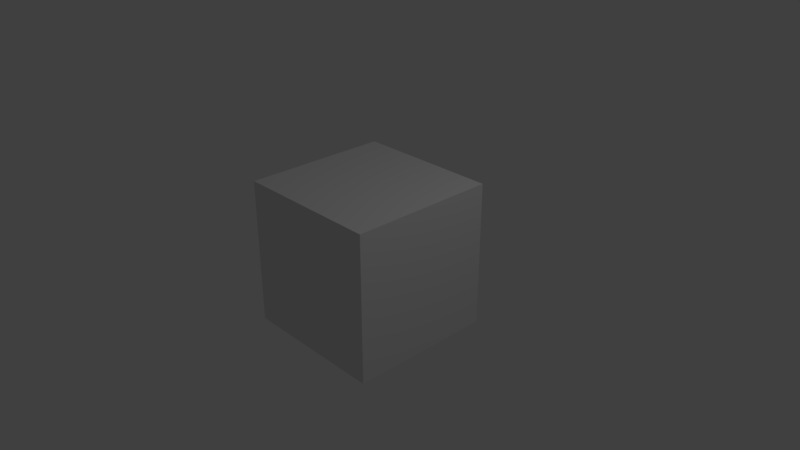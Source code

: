# Source: endme.blend  (saved by Blender 2.78.0; exported with 4.5.12 LTS)
import bpy
from mathutils import Matrix  # noqa: F401  (used for matrix-valued properties, if any)

bpy.ops.wm.read_factory_settings(use_empty=True)
scene = bpy.context.scene
scene.name = 'Scene'

# ---- collections
col_collection_1 = bpy.data.collections.new('Collection 1'); scene.collection.children.link(col_collection_1)

# ---- materials (node trees are filled in below, after node groups)
mat_material = bpy.data.materials.new('Material')
mat_material.alpha_threshold = 0.0
mat_material.use_transparent_shadow = False
mat_material.roughness = 0.5
mat_material.line_color = (0.0, 0.0, 0.0, 1.0)

# ---- material node trees

# ---- world
world_world = bpy.data.worlds.new('World'); scene.world = world_world
world_world.color = (0.05088, 0.05088, 0.05088)
world_world.use_sun_shadow = False
world_world.sun_shadow_jitter_overblur = 0.0
world_world.cycles.sampling_method = 'MANUAL'

# ---- cameras
cam_camera = bpy.data.cameras.new('Camera')
cam_camera.clip_end = 100.0
cam_camera.lens = 35.0
cam_camera.sensor_width = 32.0
cam_camera.sensor_height = 18.0
cam_camera.ortho_scale = 7.314
cam_camera.dof.focus_distance = 0.0
cam_camera.dof.aperture_fstop = 128.0

# ---- lights
light_lamp = bpy.data.lights.new('Lamp', 'POINT')
light_lamp.transmission_factor = 0.0
light_lamp.cutoff_distance = 30.0
light_lamp.energy = 100.0
light_lamp.shadow_buffer_clip_start = 1.001
light_lamp.shadow_soft_size = 0.1
light_lamp.shadow_maximum_resolution = 0.006
light_lamp.use_absolute_resolution = True

# ---- meshes
me_cube = bpy.data.meshes.new('Cube')
me_cube.from_pydata([(1.0, 1.0, -1.0), (1.0, -1.0, -1.0), (-1.0, -1.0, -1.0), (-1.0, 1.0, -1.0), (1.0, 1.0, 1.0), (1.0, -1.0, 1.0), (-1.0, -1.0, 1.0), (-1.0, 1.0, 1.0)], [], [(0, 1, 2, 3), (4, 7, 6, 5), (0, 4, 5, 1), (1, 5, 6, 2), (2, 6, 7, 3), (4, 0, 3, 7)])
me_cube.materials.append(mat_material)
me_cube.use_remesh_preserve_volume = False
me_cube.use_remesh_preserve_attributes = False
me_cube.use_mirror_vertex_groups = False
me_cube.update()
arm_armature_001 = bpy.data.armatures.new('Armature.001')  # bones are not reproduced

# ---- objects
ob_armature = bpy.data.objects.new('Armature', arm_armature_001)
ob_cube = bpy.data.objects.new('Cube', me_cube)
ob_lamp = bpy.data.objects.new('Lamp', light_lamp)
ob_camera = bpy.data.objects.new('Camera', cam_camera)

# ---- transforms, parenting, visibility, modifiers, constraints
ob_armature.location = (0.0, 0.0, 0.0)
ob_armature.lineart.crease_threshold = 0.0
ob_cube.parent = ob_armature
ob_cube.location = (0.0, 0.0, 0.0)
ob_cube.lock_rotations_4d = False
ob_cube.empty_display_type = 'ARROWS'
ob_cube.lineart.crease_threshold = 0.0
_vg = ob_cube.vertex_groups.new(name='Bone')
for _i, _w in zip([0, 1, 2, 3, 4, 5, 6, 7], [0.9733, 0.7034, 0.0234, 0.5001, 0.8239, 0.3506, 0.1315, 0.4946]): _vg.add([_i], _w, 'REPLACE')
_vg = ob_cube.vertex_groups.new(name='Bone.001')
for _i, _w in zip([0, 1, 2, 3, 4, 5, 6, 7], [0.003482, 0.2966, 0.9633, 0.4999, 0.1761, 0.6494, 0.8685, 0.5054]): _vg.add([_i], _w, 'REPLACE')
_m = ob_cube.modifiers.new('Armature', 'ARMATURE')
_m = ob_cube.modifiers.new('Armature.001', 'ARMATURE')
_m.object = ob_armature
ob_lamp.location = (4.076, 1.005, 5.904)
ob_lamp.rotation_euler = (0.6503, 0.05522, 1.866)
ob_lamp.lock_rotations_4d = False
ob_lamp.empty_display_type = 'ARROWS'
ob_lamp.color = (0.0, 0.0, 0.0, 0.0)
ob_lamp.lineart.crease_threshold = 0.0
ob_camera.location = (7.481, -6.508, 5.344)
ob_camera.rotation_euler = (1.109, 0.0, 0.8149)
ob_camera.lock_rotations_4d = False
ob_camera.empty_display_type = 'ARROWS'
ob_camera.color = (0.0, 0.0, 0.0, 0.0)
ob_camera.display_type = 'WIRE'
ob_camera.lineart.crease_threshold = 0.0

# ---- collection membership
col_collection_1.objects.link(ob_armature)
col_collection_1.objects.link(ob_cube)
col_collection_1.objects.link(ob_lamp)
col_collection_1.objects.link(ob_camera)

# ---- scene / render settings (as saved in the file)
scene.camera = ob_camera
scene.frame_start = 0; scene.frame_end = 15; scene.frame_set(0)
scene.render.engine = 'BLENDER_EEVEE_NEXT'
scene.render.resolution_percentage = 50
scene.render.dither_intensity = 0.0
scene.cycles.use_denoising = False
scene.cycles.samples = 128
scene.cycles.sampling_pattern = 'TABULATED_SOBOL'
scene.cycles.light_sampling_threshold = 0.0
scene.cycles.use_adaptive_sampling = False
scene.cycles.use_light_tree = False
scene.cycles.blur_glossy = 0.0
scene.cycles.sample_clamp_indirect = 0.0
scene.view_settings.view_transform = 'Standard'
bpy.context.view_layer.update()
